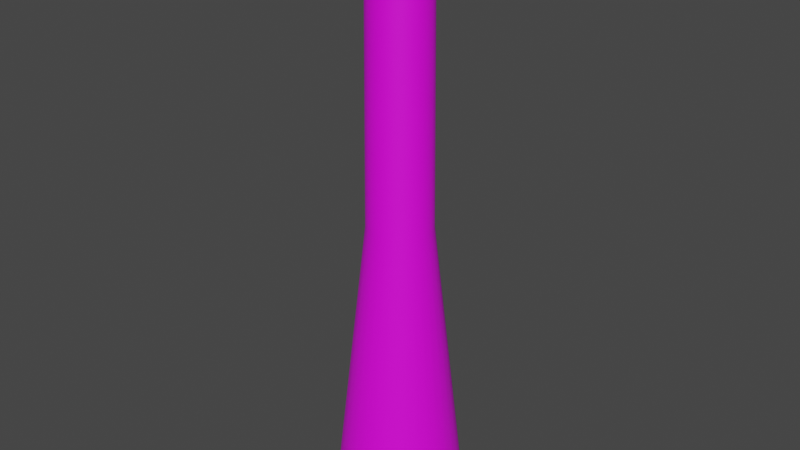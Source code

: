 # Source: riggedsimple_b350_v1.blend  (saved by Blender 3.5.10; exported with 4.5.12 LTS)
import bpy
from mathutils import Matrix  # noqa: F401  (used for matrix-valued properties, if any)

bpy.ops.wm.read_factory_settings(use_empty=True)
scene = bpy.context.scene
scene.name = 'Scene'

# ---- collections
col_collection = bpy.data.collections.new('Collection'); scene.collection.children.link(col_collection)

# ---- images (referenced by path relative to the original .blend; pixels are not part of the script)
import os
ASSET_DIR = os.environ.get("B2B_ASSET_DIR", "")  # directory of the original .blend (textures are referenced by path, not embedded)
HERE = os.path.dirname(os.path.abspath(__file__))  # packed textures are extracted next to this script under _unpacked/

def load_image(name, relpath, width, height, colorspace="sRGB"):
    """Load a texture the original file referenced (path relative to the .blend, or extracted next to this script)."""
    p = next((c for c in (os.path.join(HERE, relpath), os.path.join(ASSET_DIR, relpath)) if relpath and os.path.exists(c)), "")
    if p:
        img = bpy.data.images.load(p, check_existing=True)
        img.name = name
    else:  # same state as the original file: an image datablock whose file is absent (Cycles renders it pink)
        img = bpy.data.images.new(name, width, height)
        img.source = "FILE"
        img.filepath = "//" + (relpath or name)
    img.colorspace_settings.name = colorspace
    return img
img_imphenziapalette01_256_png_001 = load_image('ImphenziaPalette01-256.png.001', 'ImphenziaPalette01-256.png', 1024, 1024, 'sRGB')

# ---- materials (node trees are filled in below, after node groups)
mat_m_lofi_imphenzia_palette01_256 = bpy.data.materials.new('M_LoFi_Imphenzia_Palette01_256')
mat_m_lofi_imphenzia_palette01_256.use_transparent_shadow = False

# ---- material node trees
mat_m_lofi_imphenzia_palette01_256.use_nodes = True; mat_m_lofi_imphenzia_palette01_256.node_tree.nodes.clear()
_N = mat_m_lofi_imphenzia_palette01_256.node_tree.nodes; _L = mat_m_lofi_imphenzia_palette01_256.node_tree.links
n0 = _N.new('ShaderNodeBsdfPrincipled'); n0.name = 'Principled BSDF'; n0.location = (10, 300)
n0.distribution = 'GGX'
n0.subsurface_method = 'RANDOM_WALK_SKIN'
n0.inputs[3].default_value = 1.45
n0.inputs[27].default_value = (0.0, 0.0, 0.0, 1.0)
n0.inputs[28].default_value = 1.0
n1 = _N.new('ShaderNodeOutputMaterial'); n1.name = 'Material Output'; n1.location = (300, 300)
n2 = _N.new('ShaderNodeTexImage'); n2.name = 'Image Texture'; n2.location = (-408, 234)
n2.image = img_imphenziapalette01_256_png_001
_L.new(n0.outputs[0], n1.inputs[0])
_L.new(n2.outputs[0], n0.inputs[0])
n1.is_active_output = True

# ---- world
world_world = bpy.data.worlds.new('World'); scene.world = world_world
world_world.use_nodes = True; world_world.node_tree.nodes.clear()
_N = world_world.node_tree.nodes; _L = world_world.node_tree.links
n0 = _N.new('ShaderNodeOutputWorld'); n0.name = 'World Output'; n0.location = (300, 300)
n1 = _N.new('ShaderNodeBackground'); n1.name = 'Background'; n1.location = (10, 300)
n1.inputs[0].default_value = (0.05088, 0.05088, 0.05088, 1.0)
_L.new(n1.outputs[0], n0.inputs[0])
n0.is_active_output = True
world_world.color = (0.05088, 0.05088, 0.05088)
world_world.use_sun_shadow = False
world_world.sun_shadow_jitter_overblur = 0.0

# ---- meshes
me_cylinder = bpy.data.meshes.new('Cylinder')
me_cylinder.from_pydata([(3.423e-08, 4.575, -1.0), (0.1951, 4.575, -0.9808), (0.09547, -1.547e-08, -0.48), (0.3827, 4.575, -0.9239), (0.1873, -1.547e-08, -0.4521), (0.5556, 4.575, -0.8315), (0.2719, -1.547e-08, -0.4069), (0.7071, 4.575, -0.7071), (0.346, -1.547e-08, -0.346), (0.8315, 4.575, -0.5556), (0.4069, -1.547e-08, -0.2719), (0.9239, 4.575, -0.3827), (0.4521, -1.547e-08, -0.1873), (0.9808, 4.575, -0.1951), (0.48, -1.547e-08, -0.09547), (1.0, 4.575, 3.587e-07), (0.4894, -1.547e-08, -1.657e-07), (0.9808, 4.575, 0.1951), (0.48, -1.547e-08, 0.09547), (0.9239, 4.575, 0.3827), (0.4521, -1.547e-08, 0.1873), (0.8315, 4.575, 0.5556), (0.4069, -1.547e-08, 0.2719), (0.7071, 4.575, 0.7071), (0.346, -1.547e-08, 0.346), (0.5556, 4.575, 0.8315), (0.2719, -1.547e-08, 0.4069), (0.3827, 4.575, 0.9239), (0.1873, -1.547e-08, 0.4521), (0.1951, 4.575, 0.9808), (0.09547, -1.547e-08, 0.48), (-3.601e-07, 4.575, 1.0), (-1.724e-08, -1.547e-08, 0.4894), (-0.1951, 4.575, 0.9808), (-0.09547, -1.547e-08, 0.48), (-0.3827, 4.575, 0.9239), (-0.1873, -1.547e-08, 0.4521), (-0.5556, 4.575, 0.8315), (-0.2719, -1.547e-08, 0.4069), (-0.7071, 4.575, 0.7071), (-0.346, -1.547e-08, 0.346), (-0.8315, 4.575, 0.5556), (-0.4069, -1.547e-08, 0.2719), (-0.9239, 4.575, 0.3827), (-0.4521, -1.547e-08, 0.1873), (-0.9808, 4.575, 0.1951), (-0.48, -1.547e-08, 0.09547), (-1.0, 4.575, -5.999e-07), (-0.4894, -1.547e-08, -6.348e-07), (-0.9808, 4.575, -0.1951), (-0.48, -1.547e-08, -0.09547), (-0.9239, 4.575, -0.3827), (-0.4521, -1.547e-08, -0.1873), (-0.8315, 4.575, -0.5556), (-0.7071, 4.575, -0.7071), (-0.346, -1.547e-08, -0.346), (-0.5556, 4.575, -0.8315), (-0.2719, -1.547e-08, -0.4069), (-0.3827, 4.575, -0.9239), (-0.1873, -1.547e-08, -0.4521), (-0.3827, 4.575, 0.9239), (0.9239, 4.575, 0.3827), (-0.9239, 4.575, -0.3827), (-0.1951, 4.575, -0.9808), (1.626e-08, -1.547e-08, -0.4894), (-0.09547, -1.547e-08, -0.48), (0.08781, -4.575, 0.4414), (-0.4414, -4.575, 0.08781), (0.4414, -4.575, -0.08781), (-0.08781, -4.575, -0.4414), (1.354e-08, -4.575, -0.4501), (-0.1722, -4.575, -0.4158), (-0.25, -4.575, -0.3742), (-0.4069, -1.547e-08, -0.2719), (-0.3183, -4.575, -0.3183), (-0.3742, -4.575, -0.2501), (-0.4158, -4.575, -0.1722), (-0.4414, -4.575, -0.08781), (-0.4501, -4.575, -1.007e-06), (-0.4414, -4.575, 0.08781), (-0.4158, -4.575, 0.1722), (-0.3742, -4.575, 0.25), (-0.3183, -4.575, 0.3183), (-0.2501, -4.575, 0.3742), (-0.1722, -4.575, 0.4158), (-0.08781, -4.575, 0.4414), (-1.727e-08, -4.575, 0.4501), (0.08781, -4.575, 0.4414), (0.1722, -4.575, 0.4158), (0.2501, -4.575, 0.3742), (0.3183, -4.575, 0.3183), (0.3742, -4.575, 0.25), (0.4158, -4.575, 0.1722), (0.4414, -4.575, 0.08781), (0.4501, -4.575, -5.755e-07), (0.4414, -4.575, -0.08781), (0.4158, -4.575, -0.1722), (0.3742, -4.575, -0.2501), (0.3183, -4.575, -0.3183), (0.2501, -4.575, -0.3742), (0.1722, -4.575, -0.4158), (0.08781, -4.575, -0.4414), (0.3827, 4.575, -0.9239), (0.1951, 4.575, -0.9808), (3.423e-08, 4.575, -1.0), (-0.1951, 4.575, -0.9808), (-0.3827, 4.575, -0.9239), (-0.5556, 4.575, -0.8315), (-0.7071, 4.575, -0.7071), (-0.8315, 4.575, -0.5556), (-0.9808, 4.575, -0.1951), (-1.0, 4.575, -5.999e-07), (-0.9808, 4.575, 0.1951), (-0.9239, 4.575, 0.3827), (-0.8315, 4.575, 0.5556), (-0.7071, 4.575, 0.7071), (-0.5556, 4.575, 0.8315), (-0.1951, 4.575, 0.9808), (-3.601e-07, 4.575, 1.0), (0.1951, 4.575, 0.9808), (0.3827, 4.575, 0.9239), (0.5556, 4.575, 0.8315), (0.7071, 4.575, 0.7071), (0.8315, 4.575, 0.5556), (0.9808, 4.575, 0.1951), (1.0, 4.575, 3.587e-07), (0.9808, 4.575, -0.1951), (0.9239, 4.575, -0.3827), (0.8315, 4.575, -0.5556), (0.7071, 4.575, -0.7071), (0.5556, 4.575, -0.8315), (-0.08781, -4.575, -0.4414), (1.354e-08, -4.575, -0.4501), (0.08781, -4.575, -0.4414), (0.1722, -4.575, -0.4158), (0.2501, -4.575, -0.3742), (0.3183, -4.575, -0.3183), (0.3742, -4.575, -0.2501), (0.4158, -4.575, -0.1722), (0.4501, -4.575, -5.755e-07), (0.4414, -4.575, 0.08781), (0.4158, -4.575, 0.1722), (0.3742, -4.575, 0.25), (0.3183, -4.575, 0.3183), (0.2501, -4.575, 0.3742), (0.1722, -4.575, 0.4158), (-1.727e-08, -4.575, 0.4501), (-0.2501, -4.575, 0.3742), (-0.08781, -4.575, 0.4414), (-0.1722, -4.575, 0.4158), (-0.3183, -4.575, 0.3183), (-0.3742, -4.575, 0.25), (-0.4158, -4.575, 0.1722), (-0.4501, -4.575, -1.007e-06), (-0.4414, -4.575, -0.08781), (-0.4158, -4.575, -0.1722), (-0.3742, -4.575, -0.2501), (-0.3183, -4.575, -0.3183), (-0.25, -4.575, -0.3742), (-0.1722, -4.575, -0.4158)], [], [(0, 1, 2), (1, 3, 4), (3, 5, 6), (5, 7, 8), (7, 9, 10), (9, 11, 12), (11, 13, 14), (13, 15, 16), (15, 17, 18), (17, 19, 20), (19, 21, 22), (21, 23, 24), (23, 25, 26), (25, 27, 28), (27, 29, 30), (29, 31, 32), (31, 33, 34), (33, 35, 36), (35, 37, 38), (37, 39, 40), (39, 41, 42), (41, 43, 44), (43, 45, 46), (45, 47, 48), (48, 47, 49), (50, 49, 51), (52, 51, 53), (53, 54, 55), (54, 56, 57), (56, 58, 59), (60, 61, 62), (63, 0, 64), (58, 63, 65), (66, 67, 68), (59, 65, 69), (65, 64, 70), (57, 59, 71), (55, 57, 72), (73, 55, 74), (52, 73, 75), (50, 52, 76), (48, 50, 77), (46, 48, 78), (44, 46, 79), (42, 44, 80), (40, 42, 81), (38, 40, 82), (36, 38, 83), (34, 36, 84), (32, 34, 85), (30, 32, 86), (28, 30, 87), (26, 28, 88), (24, 26, 89), (22, 24, 90), (20, 22, 91), (18, 20, 92), (16, 18, 93), (14, 16, 94), (12, 14, 95), (10, 12, 96), (8, 10, 97), (6, 8, 98), (4, 6, 99), (2, 4, 100), (64, 2, 101), (64, 0, 2), (2, 1, 4), (4, 3, 6), (6, 5, 8), (8, 7, 10), (10, 9, 12), (12, 11, 14), (14, 13, 16), (16, 15, 18), (18, 17, 20), (20, 19, 22), (22, 21, 24), (24, 23, 26), (26, 25, 28), (28, 27, 30), (30, 29, 32), (32, 31, 34), (34, 33, 36), (36, 35, 38), (38, 37, 40), (40, 39, 42), (42, 41, 44), (44, 43, 46), (46, 45, 48), (50, 48, 49), (52, 50, 51), (73, 52, 53), (73, 53, 55), (55, 54, 57), (57, 56, 59), (102, 103, 104), (104, 105, 102), (106, 107, 108), (108, 109, 62), (62, 110, 111), (111, 112, 62), (113, 114, 115), (115, 116, 60), (60, 117, 118), (118, 119, 120), (120, 121, 122), (122, 123, 61), (61, 124, 125), (125, 126, 61), (127, 128, 129), (129, 130, 102), (102, 105, 106), (106, 108, 62), (62, 112, 113), (113, 115, 60), (60, 118, 61), (120, 122, 61), (61, 126, 127), (127, 129, 102), (102, 106, 62), (62, 113, 60), (118, 120, 61), (61, 127, 102), (102, 62, 61), (65, 63, 64), (59, 58, 65), (131, 132, 133), (133, 134, 135), (135, 136, 137), (137, 138, 68), (68, 139, 140), (140, 141, 68), (142, 143, 66), (144, 145, 66), (66, 146, 147), (148, 149, 147), (147, 150, 151), (151, 152, 67), (67, 153, 154), (154, 155, 67), (156, 157, 158), (158, 159, 131), (131, 133, 68), (135, 137, 68), (68, 141, 142), (143, 144, 66), (146, 148, 147), (147, 151, 67), (67, 155, 156), (156, 158, 67), (133, 135, 68), (68, 142, 66), (66, 147, 67), (67, 158, 131), (131, 68, 67), (71, 59, 69), (69, 65, 70), (72, 57, 71), (74, 55, 72), (75, 73, 74), (76, 52, 75), (77, 50, 76), (78, 48, 77), (79, 46, 78), (80, 44, 79), (81, 42, 80), (82, 40, 81), (83, 38, 82), (84, 36, 83), (85, 34, 84), (86, 32, 85), (87, 30, 86), (88, 28, 87), (89, 26, 88), (90, 24, 89), (91, 22, 90), (92, 20, 91), (93, 18, 92), (94, 16, 93), (95, 14, 94), (96, 12, 95), (97, 10, 96), (98, 8, 97), (99, 6, 98), (100, 4, 99), (101, 2, 100), (70, 64, 101)])
me_cylinder.polygons.foreach_set('use_smooth', [1, 1, 1, 1, 1, 1, 1, 1, 1, 1, 1, 1, 1, 1, 1, 1, 1, 1, 1, 1, 1, 1, 1, 1, 1, 1, 1, 1, 1, 1, 0, 1, 1, 0, 1, 1, 1, 1, 1, 1, 1, 1, 1, 1, 1, 1, 1, 1, 1, 1, 1, 1, 1, 1, 1, 1, 1, 1, 1, 1, 1, 1, 1, 1, 1, 1, 1, 1, 1, 1, 1, 1, 1, 1, 1, 1, 1, 1, 1, 1, 1, 1, 1, 1, 1, 1, 1, 1, 1, 1, 1, 1, 1, 1, 1, 1, 0, 0, 0, 0, 0, 0, 0, 0, 0, 0, 0, 0, 0, 0, 0, 0, 0, 0, 0, 0, 0, 0, 0, 0, 0, 0, 0, 0, 0, 1, 1, 0, 0, 0, 0, 0, 0, 0, 0, 0, 0, 0, 0, 0, 0, 0, 0, 0, 0, 0, 0, 0, 0, 0, 0, 0, 0, 0, 0, 0, 1, 1, 1, 1, 1, 1, 1, 1, 1, 1, 1, 1, 1, 1, 1, 1, 1, 1, 1, 1, 1, 1, 1, 1, 1, 1, 1, 1, 1, 1, 1, 1])
_uv = me_cylinder.uv_layers.new(name='UVMap')
_uv.uv.foreach_set('vector', [0.3932, 0.4411, 0.3939, 0.4336, 0.4133, 0.4374, 0.3939, 0.4336, 0.3961, 0.4263, 0.4143, 0.4339, 0.3961, 0.4263, 0.3997, 0.4196, 0.4161, 0.4306, 0.3997, 0.4196, 0.4045, 0.4138, 0.4184, 0.4277, 0.4045, 0.4138, 0.4103, 0.409, 0.4213, 0.4254, 0.4103, 0.409, 0.417, 0.4054, 0.4246, 0.4236, 0.417, 0.4054, 0.4243, 0.4032, 0.4281, 0.4226, 0.4243, 0.4032, 0.4318, 0.4025, 0.4318, 0.4222, 0.4318, 0.4025, 0.4393, 0.4032, 0.4355, 0.4226, 0.4393, 0.4032, 0.4466, 0.4054, 0.439, 0.4236, 0.4466, 0.4054, 0.4532, 0.409, 0.4423, 0.4254, 0.4532, 0.409, 0.4591, 0.4138, 0.4452, 0.4277, 0.4591, 0.4138, 0.4639, 0.4196, 0.4475, 0.4306, 0.4639, 0.4196, 0.4675, 0.4263, 0.4492, 0.4339, 0.4675, 0.4263, 0.4697, 0.4336, 0.4503, 0.4374, 0.4697, 0.4336, 0.4704, 0.4411, 0.4507, 0.4411, 0.4704, 0.4411, 0.4697, 0.4486, 0.4503, 0.4448, 0.4697, 0.4486, 0.4675, 0.4559, 0.4492, 0.4483, 0.4675, 0.4559, 0.4639, 0.4625, 0.4475, 0.4516, 0.4639, 0.4625, 0.4591, 0.4684, 0.4452, 0.4545, 0.4591, 0.4684, 0.4532, 0.4732, 0.4423, 0.4568, 0.4532, 0.4732, 0.4466, 0.4768, 0.439, 0.4585, 0.4466, 0.4768, 0.4393, 0.479, 0.4355, 0.4596, 0.4393, 0.479, 0.4318, 0.4797, 0.4318, 0.46, 0.4318, 0.46, 0.4318, 0.4797, 0.4243, 0.479, 0.4281, 0.4596, 0.4243, 0.479, 0.417, 0.4768, 0.4246, 0.4585, 0.417, 0.4768, 0.4103, 0.4732, 0.4103, 0.4732, 0.4045, 0.4684, 0.4184, 0.4545, 0.4045, 0.4684, 0.3997, 0.4625, 0.4161, 0.4516, 0.3997, 0.4625, 0.3961, 0.4559, 0.4143, 0.4483, 0.4675, 0.4559, 0.4466, 0.4054, 0.417, 0.4768, 0.3939, 0.4486, 0.3932, 0.4411, 0.4129, 0.4411, 0.3961, 0.4559, 0.3939, 0.4486, 0.4133, 0.4448, 0.4488, 0.4377, 0.4352, 0.4581, 0.4284, 0.424, 0.4143, 0.4483, 0.4133, 0.4448, 0.4147, 0.4445, 0.4133, 0.4448, 0.4129, 0.4411, 0.4144, 0.4411, 0.4161, 0.4516, 0.4143, 0.4483, 0.4157, 0.4477, 0.4184, 0.4545, 0.4161, 0.4516, 0.4173, 0.4507, 0.4213, 0.4568, 0.4184, 0.4545, 0.4195, 0.4534, 0.4246, 0.4585, 0.4213, 0.4568, 0.4221, 0.4555, 0.4281, 0.4596, 0.4246, 0.4585, 0.4251, 0.4571, 0.4318, 0.46, 0.4281, 0.4596, 0.4284, 0.4581, 0.4355, 0.4596, 0.4318, 0.46, 0.4318, 0.4585, 0.439, 0.4585, 0.4355, 0.4596, 0.4352, 0.4581, 0.4423, 0.4568, 0.439, 0.4585, 0.4384, 0.4571, 0.4452, 0.4545, 0.4423, 0.4568, 0.4414, 0.4555, 0.4475, 0.4516, 0.4452, 0.4545, 0.4441, 0.4534, 0.4492, 0.4483, 0.4475, 0.4516, 0.4462, 0.4507, 0.4503, 0.4448, 0.4492, 0.4483, 0.4478, 0.4477, 0.4507, 0.4411, 0.4503, 0.4448, 0.4488, 0.4445, 0.4503, 0.4374, 0.4507, 0.4411, 0.4492, 0.4411, 0.4492, 0.4339, 0.4503, 0.4374, 0.4488, 0.4377, 0.4475, 0.4306, 0.4492, 0.4339, 0.4478, 0.4344, 0.4452, 0.4277, 0.4475, 0.4306, 0.4462, 0.4314, 0.4423, 0.4254, 0.4452, 0.4277, 0.4441, 0.4288, 0.439, 0.4236, 0.4423, 0.4254, 0.4414, 0.4266, 0.4355, 0.4226, 0.439, 0.4236, 0.4384, 0.425, 0.4318, 0.4222, 0.4355, 0.4226, 0.4352, 0.424, 0.4281, 0.4226, 0.4318, 0.4222, 0.4318, 0.4237, 0.4246, 0.4236, 0.4281, 0.4226, 0.4284, 0.424, 0.4213, 0.4254, 0.4246, 0.4236, 0.4251, 0.425, 0.4184, 0.4277, 0.4213, 0.4254, 0.4221, 0.4266, 0.4161, 0.4306, 0.4184, 0.4277, 0.4195, 0.4288, 0.4143, 0.4339, 0.4161, 0.4306, 0.4173, 0.4314, 0.4133, 0.4374, 0.4143, 0.4339, 0.4157, 0.4344, 0.4129, 0.4411, 0.4133, 0.4374, 0.4147, 0.4377, 0.4129, 0.4411, 0.3932, 0.4411, 0.4133, 0.4374, 0.4133, 0.4374, 0.3939, 0.4336, 0.4143, 0.4339, 0.4143, 0.4339, 0.3961, 0.4263, 0.4161, 0.4306, 0.4161, 0.4306, 0.3997, 0.4196, 0.4184, 0.4277, 0.4184, 0.4277, 0.4045, 0.4138, 0.4213, 0.4254, 0.4213, 0.4254, 0.4103, 0.409, 0.4246, 0.4236, 0.4246, 0.4236, 0.417, 0.4054, 0.4281, 0.4226, 0.4281, 0.4226, 0.4243, 0.4032, 0.4318, 0.4222, 0.4318, 0.4222, 0.4318, 0.4025, 0.4355, 0.4226, 0.4355, 0.4226, 0.4393, 0.4032, 0.439, 0.4236, 0.439, 0.4236, 0.4466, 0.4054, 0.4423, 0.4254, 0.4423, 0.4254, 0.4532, 0.409, 0.4452, 0.4277, 0.4452, 0.4277, 0.4591, 0.4138, 0.4475, 0.4306, 0.4475, 0.4306, 0.4639, 0.4196, 0.4492, 0.4339, 0.4492, 0.4339, 0.4675, 0.4263, 0.4503, 0.4374, 0.4503, 0.4374, 0.4697, 0.4336, 0.4507, 0.4411, 0.4507, 0.4411, 0.4704, 0.4411, 0.4503, 0.4448, 0.4503, 0.4448, 0.4697, 0.4486, 0.4492, 0.4483, 0.4492, 0.4483, 0.4675, 0.4559, 0.4475, 0.4516, 0.4475, 0.4516, 0.4639, 0.4625, 0.4452, 0.4545, 0.4452, 0.4545, 0.4591, 0.4684, 0.4423, 0.4568, 0.4423, 0.4568, 0.4532, 0.4732, 0.439, 0.4585, 0.439, 0.4585, 0.4466, 0.4768, 0.4355, 0.4596, 0.4355, 0.4596, 0.4393, 0.479, 0.4318, 0.46, 0.4281, 0.4596, 0.4318, 0.46, 0.4243, 0.479, 0.4246, 0.4585, 0.4281, 0.4596, 0.417, 0.4768, 0.4213, 0.4568, 0.4246, 0.4585, 0.4103, 0.4732, 0.4213, 0.4568, 0.4103, 0.4732, 0.4184, 0.4545, 0.4184, 0.4545, 0.4045, 0.4684, 0.4161, 0.4516, 0.4161, 0.4516, 0.3997, 0.4625, 0.4143, 0.4483, 0.3961, 0.4263, 0.3939, 0.4336, 0.3932, 0.4411, 0.3932, 0.4411, 0.3939, 0.4486, 0.3961, 0.4263, 0.3961, 0.4559, 0.3997, 0.4625, 0.4045, 0.4684, 0.4045, 0.4684, 0.4103, 0.4732, 0.417, 0.4768, 0.417, 0.4768, 0.4243, 0.479, 0.4318, 0.4797, 0.4318, 0.4797, 0.4393, 0.479, 0.417, 0.4768, 0.4466, 0.4768, 0.4532, 0.4732, 0.4591, 0.4684, 0.4591, 0.4684, 0.4639, 0.4625, 0.4675, 0.4559, 0.4675, 0.4559, 0.4697, 0.4486, 0.4704, 0.4411, 0.4704, 0.4411, 0.4697, 0.4336, 0.4675, 0.4263, 0.4675, 0.4263, 0.4639, 0.4196, 0.4591, 0.4138, 0.4591, 0.4138, 0.4532, 0.409, 0.4466, 0.4054, 0.4466, 0.4054, 0.4393, 0.4032, 0.4318, 0.4025, 0.4318, 0.4025, 0.4243, 0.4032, 0.4466, 0.4054, 0.417, 0.4054, 0.4103, 0.409, 0.4045, 0.4138, 0.4045, 0.4138, 0.3997, 0.4196, 0.3961, 0.4263, 0.3961, 0.4263, 0.3939, 0.4486, 0.3961, 0.4559, 0.3961, 0.4559, 0.4045, 0.4684, 0.417, 0.4768, 0.417, 0.4768, 0.4393, 0.479, 0.4466, 0.4768, 0.4466, 0.4768, 0.4591, 0.4684, 0.4675, 0.4559, 0.4675, 0.4559, 0.4704, 0.4411, 0.4466, 0.4054, 0.4675, 0.4263, 0.4591, 0.4138, 0.4466, 0.4054, 0.4466, 0.4054, 0.4243, 0.4032, 0.417, 0.4054, 0.417, 0.4054, 0.4045, 0.4138, 0.3961, 0.4263, 0.3961, 0.4263, 0.3961, 0.4559, 0.417, 0.4768, 0.417, 0.4768, 0.4466, 0.4768, 0.4675, 0.4559, 0.4704, 0.4411, 0.4675, 0.4263, 0.4466, 0.4054, 0.4466, 0.4054, 0.417, 0.4054, 0.3961, 0.4263, 0.3961, 0.4263, 0.417, 0.4768, 0.4466, 0.4054, 0.4133, 0.4448, 0.3939, 0.4486, 0.4129, 0.4411, 0.4143, 0.4483, 0.3961, 0.4559, 0.4133, 0.4448, 0.4147, 0.4445, 0.4144, 0.4411, 0.4147, 0.4377, 0.4147, 0.4377, 0.4157, 0.4344, 0.4173, 0.4314, 0.4173, 0.4314, 0.4195, 0.4288, 0.4221, 0.4266, 0.4221, 0.4266, 0.4251, 0.425, 0.4284, 0.424, 0.4284, 0.424, 0.4318, 0.4237, 0.4352, 0.424, 0.4352, 0.424, 0.4384, 0.425, 0.4284, 0.424, 0.4414, 0.4266, 0.4441, 0.4288, 0.4488, 0.4377, 0.4462, 0.4314, 0.4478, 0.4344, 0.4488, 0.4377, 0.4488, 0.4377, 0.4492, 0.4411, 0.4462, 0.4507, 0.4488, 0.4445, 0.4478, 0.4477, 0.4462, 0.4507, 0.4462, 0.4507, 0.4441, 0.4534, 0.4414, 0.4555, 0.4414, 0.4555, 0.4384, 0.4571, 0.4352, 0.4581, 0.4352, 0.4581, 0.4318, 0.4585, 0.4284, 0.4581, 0.4284, 0.4581, 0.4251, 0.4571, 0.4352, 0.4581, 0.4221, 0.4555, 0.4195, 0.4534, 0.4173, 0.4507, 0.4173, 0.4507, 0.4157, 0.4477, 0.4147, 0.4445, 0.4147, 0.4445, 0.4147, 0.4377, 0.4284, 0.424, 0.4173, 0.4314, 0.4221, 0.4266, 0.4284, 0.424, 0.4284, 0.424, 0.4384, 0.425, 0.4414, 0.4266, 0.4441, 0.4288, 0.4462, 0.4314, 0.4488, 0.4377, 0.4492, 0.4411, 0.4488, 0.4445, 0.4462, 0.4507, 0.4462, 0.4507, 0.4414, 0.4555, 0.4352, 0.4581, 0.4352, 0.4581, 0.4251, 0.4571, 0.4221, 0.4555, 0.4221, 0.4555, 0.4173, 0.4507, 0.4352, 0.4581, 0.4147, 0.4377, 0.4173, 0.4314, 0.4284, 0.424, 0.4284, 0.424, 0.4414, 0.4266, 0.4488, 0.4377, 0.4488, 0.4377, 0.4462, 0.4507, 0.4352, 0.4581, 0.4352, 0.4581, 0.4173, 0.4507, 0.4147, 0.4445, 0.4147, 0.4445, 0.4284, 0.424, 0.4352, 0.4581, 0.4157, 0.4477, 0.4143, 0.4483, 0.4147, 0.4445, 0.4147, 0.4445, 0.4133, 0.4448, 0.4144, 0.4411, 0.4173, 0.4507, 0.4161, 0.4516, 0.4157, 0.4477, 0.4195, 0.4534, 0.4184, 0.4545, 0.4173, 0.4507, 0.4221, 0.4555, 0.4213, 0.4568, 0.4195, 0.4534, 0.4251, 0.4571, 0.4246, 0.4585, 0.4221, 0.4555, 0.4284, 0.4581, 0.4281, 0.4596, 0.4251, 0.4571, 0.4318, 0.4585, 0.4318, 0.46, 0.4284, 0.4581, 0.4352, 0.4581, 0.4355, 0.4596, 0.4318, 0.4585, 0.4384, 0.4571, 0.439, 0.4585, 0.4352, 0.4581, 0.4414, 0.4555, 0.4423, 0.4568, 0.4384, 0.4571, 0.4441, 0.4534, 0.4452, 0.4545, 0.4414, 0.4555, 0.4462, 0.4507, 0.4475, 0.4516, 0.4441, 0.4534, 0.4478, 0.4477, 0.4492, 0.4483, 0.4462, 0.4507, 0.4488, 0.4445, 0.4503, 0.4448, 0.4478, 0.4477, 0.4492, 0.4411, 0.4507, 0.4411, 0.4488, 0.4445, 0.4488, 0.4377, 0.4503, 0.4374, 0.4492, 0.4411, 0.4478, 0.4344, 0.4492, 0.4339, 0.4488, 0.4377, 0.4462, 0.4314, 0.4475, 0.4306, 0.4478, 0.4344, 0.4441, 0.4288, 0.4452, 0.4277, 0.4462, 0.4314, 0.4414, 0.4266, 0.4423, 0.4254, 0.4441, 0.4288, 0.4384, 0.425, 0.439, 0.4236, 0.4414, 0.4266, 0.4352, 0.424, 0.4355, 0.4226, 0.4384, 0.425, 0.4318, 0.4237, 0.4318, 0.4222, 0.4352, 0.424, 0.4284, 0.424, 0.4281, 0.4226, 0.4318, 0.4237, 0.4251, 0.425, 0.4246, 0.4236, 0.4284, 0.424, 0.4221, 0.4266, 0.4213, 0.4254, 0.4251, 0.425, 0.4195, 0.4288, 0.4184, 0.4277, 0.4221, 0.4266, 0.4173, 0.4314, 0.4161, 0.4306, 0.4195, 0.4288, 0.4157, 0.4344, 0.4143, 0.4339, 0.4173, 0.4314, 0.4147, 0.4377, 0.4133, 0.4374, 0.4157, 0.4344, 0.4144, 0.4411, 0.4129, 0.4411, 0.4147, 0.4377])
me_cylinder.materials.append(mat_m_lofi_imphenzia_palette01_256)
me_cylinder.update()
me_cylinder.normals_split_custom_set([tuple(v) for v in zip(*[iter([8.83e-07, -0.1109, -0.9938, 0.1939, -0.1109, -0.9747, 0.1947, -0.06003, -0.979, 0.1939, -0.1109, -0.9747, 0.3803, -0.1109, -0.9182, 0.382, -0.06003, -0.9222, 0.3803, -0.1109, -0.9182, 0.5521, -0.1109, -0.8263, 0.5546, -0.06003, -0.83, 0.5521, -0.1109, -0.8263, 0.7027, -0.1109, -0.7027, 0.7058, -0.06003, -0.7058, 0.7027, -0.1109, -0.7027, 0.8263, -0.1109, -0.5521, 0.83, -0.06003, -0.5546, 0.8263, -0.1109, -0.5521, 0.9182, -0.1109, -0.3803, 0.9222, -0.06003, -0.382, 0.9182, -0.1109, -0.3803, 0.9747, -0.1109, -0.1939, 0.979, -0.06003, -0.1947, 0.9747, -0.1109, -0.1939, 0.9938, -0.1109, 4.703e-07, 0.9982, -0.06003, -2.545e-07, 0.9938, -0.1109, 4.703e-07, 0.9747, -0.1109, 0.1939, 0.979, -0.06003, 0.1947, 0.9747, -0.1109, 0.1939, 0.9182, -0.1109, 0.3803, 0.9222, -0.06003, 0.382, 0.9182, -0.1109, 0.3803, 0.8263, -0.1109, 0.5521, 0.83, -0.06003, 0.5546, 0.8263, -0.1109, 0.5521, 0.7027, -0.1109, 0.7027, 0.7058, -0.06003, 0.7058, 0.7027, -0.1109, 0.7027, 0.5521, -0.1109, 0.8263, 0.5546, -0.06003, 0.83, 0.5521, -0.1109, 0.8263, 0.3803, -0.1109, 0.9182, 0.382, -0.06003, 0.9222, 0.3803, -0.1109, 0.9182, 0.1939, -0.1109, 0.9747, 0.1947, -0.06003, 0.979, 0.1939, -0.1109, 0.9747, -6.815e-07, -0.1109, 0.9938, 1.118e-07, -0.06003, 0.9982, -6.815e-07, -0.1109, 0.9938, -0.1939, -0.1109, 0.9747, -0.1947, -0.06003, 0.979, -0.1939, -0.1109, 0.9747, -0.3803, -0.1109, 0.9182, -0.382, -0.06003, 0.9222, -0.3803, -0.1109, 0.9182, -0.5521, -0.1109, 0.8263, -0.5546, -0.06003, 0.83, -0.5521, -0.1109, 0.8263, -0.7027, -0.1109, 0.7027, -0.7058, -0.06003, 0.7058, -0.7027, -0.1109, 0.7027, -0.8263, -0.1109, 0.5521, -0.83, -0.06003, 0.5546, -0.8263, -0.1109, 0.5521, -0.9182, -0.1109, 0.3803, -0.9222, -0.06003, 0.382, -0.9182, -0.1109, 0.3803, -0.9747, -0.1109, 0.1939, -0.979, -0.06003, 0.1947, -0.9747, -0.1109, 0.1939, -0.9938, -0.1109, -8.398e-07, -0.9982, -0.06003, -1.101e-06, -0.9982, -0.06003, -1.101e-06, -0.9938, -0.1109, -8.398e-07, -0.9747, -0.1109, -0.1939, -0.979, -0.06003, -0.1947, -0.9747, -0.1109, -0.1939, -0.9182, -0.1109, -0.3803, -0.9222, -0.06003, -0.382, -0.9182, -0.1109, -0.3803, -0.8263, -0.1109, -0.5521, -0.8263, -0.1109, -0.5521, -0.7027, -0.1109, -0.7027, -0.7058, -0.06003, -0.7058, -0.7027, -0.1109, -0.7027, -0.5521, -0.1109, -0.8263, -0.5546, -0.06003, -0.83, -0.5521, -0.1109, -0.8263, -0.3803, -0.1109, -0.9182, -0.382, -0.06003, -0.9222, 0.0, 1.0, 0.0, 0.0, 1.0, 0.0, 0.0, 1.0, 0.0, -0.1939, -0.1109, -0.9747, 8.83e-07, -0.1109, -0.9938, 3.925e-07, -0.06003, -0.9982, -0.3803, -0.1109, -0.9182, -0.1939, -0.1109, -0.9747, -0.1947, -0.06003, -0.979, 0.0, -1.0, 0.0, 0.0, -1.0, 0.0, 0.0, -1.0, 0.0, -0.382, -0.06003, -0.9222, -0.1947, -0.06003, -0.979, -0.1951, -0.008591, -0.9807, -0.1947, -0.06003, -0.979, 3.925e-07, -0.06003, -0.9982, 1.81e-07, -0.008591, -1.0, -0.5546, -0.06003, -0.83, -0.382, -0.06003, -0.9222, -0.3827, -0.008591, -0.9238, -0.7058, -0.06003, -0.7058, -0.5546, -0.06003, -0.83, -0.5555, -0.008591, -0.8314, -0.83, -0.06003, -0.5546, -0.7058, -0.06003, -0.7058, -0.7071, -0.008591, -0.7071, -0.9222, -0.06003, -0.382, -0.83, -0.06003, -0.5546, -0.8314, -0.008591, -0.5556, -0.979, -0.06003, -0.1947, -0.9222, -0.06003, -0.382, -0.9238, -0.008591, -0.3827, -0.9982, -0.06003, -1.101e-06, -0.979, -0.06003, -0.1947, -0.9807, -0.008591, -0.1951, -0.979, -0.06003, 0.1947, -0.9982, -0.06003, -1.101e-06, -1.0, -0.008591, -1.429e-08, -0.9222, -0.06003, 0.382, -0.979, -0.06003, 0.1947, -0.9807, -0.008591, 0.1951, -0.83, -0.06003, 0.5546, -0.9222, -0.06003, 0.382, -0.9238, -0.008591, 0.3827, -0.7058, -0.06003, 0.7058, -0.83, -0.06003, 0.5546, -0.8314, -0.008591, 0.5556, -0.5546, -0.06003, 0.83, -0.7058, -0.06003, 0.7058, -0.7071, -0.008591, 0.7071, -0.382, -0.06003, 0.9222, -0.5546, -0.06003, 0.83, -0.5555, -0.008591, 0.8314, -0.1947, -0.06003, 0.979, -0.382, -0.06003, 0.9222, -0.3827, -0.008591, 0.9238, 1.118e-07, -0.06003, 0.9982, -0.1947, -0.06003, 0.979, -0.1951, -0.008591, 0.9807, 0.1947, -0.06003, 0.979, 1.118e-07, -0.06003, 0.9982, 1.172e-06, -0.008591, 1.0, 0.382, -0.06003, 0.9222, 0.1947, -0.06003, 0.979, 0.1951, -0.008591, 0.9807, 0.5546, -0.06003, 0.83, 0.382, -0.06003, 0.9222, 0.3827, -0.008591, 0.9238, 0.7058, -0.06003, 0.7058, 0.5546, -0.06003, 0.83, 0.5555, -0.008591, 0.8314, 0.83, -0.06003, 0.5546, 0.7058, -0.06003, 0.7058, 0.7071, -0.008591, 0.7071, 0.9222, -0.06003, 0.382, 0.83, -0.06003, 0.5546, 0.8314, -0.008591, 0.5555, 0.979, -0.06003, 0.1947, 0.9222, -0.06003, 0.382, 0.9238, -0.008591, 0.3827, 0.9982, -0.06003, -2.545e-07, 0.979, -0.06003, 0.1947, 0.9807, -0.008591, 0.1951, 0.979, -0.06003, -0.1947, 0.9982, -0.06003, -2.545e-07, 1.0, -0.008591, -5.335e-07, 0.9222, -0.06003, -0.382, 0.979, -0.06003, -0.1947, 0.9807, -0.008591, -0.1951, 0.83, -0.06003, -0.5546, 0.9222, -0.06003, -0.382, 0.9238, -0.008591, -0.3827, 0.7058, -0.06003, -0.7058, 0.83, -0.06003, -0.5546, 0.8314, -0.008591, -0.5556, 0.5546, -0.06003, -0.83, 0.7058, -0.06003, -0.7058, 0.7071, -0.008591, -0.7071, 0.382, -0.06003, -0.9222, 0.5546, -0.06003, -0.83, 0.5555, -0.008591, -0.8314, 0.1947, -0.06003, -0.979, 0.382, -0.06003, -0.9222, 0.3827, -0.008591, -0.9238, 3.925e-07, -0.06003, -0.9982, 0.1947, -0.06003, -0.979, 0.1951, -0.008591, -0.9807, 3.925e-07, -0.06003, -0.9982, 8.83e-07, -0.1109, -0.9938, 0.1947, -0.06003, -0.979, 0.1947, -0.06003, -0.979, 0.1939, -0.1109, -0.9747, 0.382, -0.06003, -0.9222, 0.382, -0.06003, -0.9222, 0.3803, -0.1109, -0.9182, 0.5546, -0.06003, -0.83, 0.5546, -0.06003, -0.83, 0.5521, -0.1109, -0.8263, 0.7058, -0.06003, -0.7058, 0.7058, -0.06003, -0.7058, 0.7027, -0.1109, -0.7027, 0.83, -0.06003, -0.5546, 0.83, -0.06003, -0.5546, 0.8263, -0.1109, -0.5521, 0.9222, -0.06003, -0.382, 0.9222, -0.06003, -0.382, 0.9182, -0.1109, -0.3803, 0.979, -0.06003, -0.1947, 0.979, -0.06003, -0.1947, 0.9747, -0.1109, -0.1939, 0.9982, -0.06003, -2.545e-07, 0.9982, -0.06003, -2.545e-07, 0.9938, -0.1109, 4.703e-07, 0.979, -0.06003, 0.1947, 0.979, -0.06003, 0.1947, 0.9747, -0.1109, 0.1939, 0.9222, -0.06003, 0.382, 0.9222, -0.06003, 0.382, 0.9182, -0.1109, 0.3803, 0.83, -0.06003, 0.5546, 0.83, -0.06003, 0.5546, 0.8263, -0.1109, 0.5521, 0.7058, -0.06003, 0.7058, 0.7058, -0.06003, 0.7058, 0.7027, -0.1109, 0.7027, 0.5546, -0.06003, 0.83, 0.5546, -0.06003, 0.83, 0.5521, -0.1109, 0.8263, 0.382, -0.06003, 0.9222, 0.382, -0.06003, 0.9222, 0.3803, -0.1109, 0.9182, 0.1947, -0.06003, 0.979, 0.1947, -0.06003, 0.979, 0.1939, -0.1109, 0.9747, 1.118e-07, -0.06003, 0.9982, 1.118e-07, -0.06003, 0.9982, -6.815e-07, -0.1109, 0.9938, -0.1947, -0.06003, 0.979, -0.1947, -0.06003, 0.979, -0.1939, -0.1109, 0.9747, -0.382, -0.06003, 0.9222, -0.382, -0.06003, 0.9222, -0.3803, -0.1109, 0.9182, -0.5546, -0.06003, 0.83, -0.5546, -0.06003, 0.83, -0.5521, -0.1109, 0.8263, -0.7058, -0.06003, 0.7058, -0.7058, -0.06003, 0.7058, -0.7027, -0.1109, 0.7027, -0.83, -0.06003, 0.5546, -0.83, -0.06003, 0.5546, -0.8263, -0.1109, 0.5521, -0.9222, -0.06003, 0.382, -0.9222, -0.06003, 0.382, -0.9182, -0.1109, 0.3803, -0.979, -0.06003, 0.1947, -0.979, -0.06003, 0.1947, -0.9747, -0.1109, 0.1939, -0.9982, -0.06003, -1.101e-06, -0.979, -0.06003, -0.1947, -0.9982, -0.06003, -1.101e-06, -0.9747, -0.1109, -0.1939, -0.9222, -0.06003, -0.382, -0.979, -0.06003, -0.1947, -0.9182, -0.1109, -0.3803, -0.83, -0.06003, -0.5546, -0.9222, -0.06003, -0.382, -0.8263, -0.1109, -0.5521, -0.83, -0.06003, -0.5546, -0.8263, -0.1109, -0.5521, -0.7058, -0.06003, -0.7058, -0.7058, -0.06003, -0.7058, -0.7027, -0.1109, -0.7027, -0.5546, -0.06003, -0.83, -0.5546, -0.06003, -0.83, -0.5521, -0.1109, -0.8263, -0.382, -0.06003, -0.9222, 0.0, 1.0, 0.0, 0.0, 1.0, 0.0, 0.0, 1.0, 0.0, 0.0, 1.0, 2.148e-05, 0.0, 1.0, 2.148e-05, 0.0, 1.0, 2.148e-05, 0.0, 1.0, -1.59e-05, 0.0, 1.0, -1.59e-05, 0.0, 1.0, -1.59e-05, 0.0, 1.0, 7.95e-06, 0.0, 1.0, 7.95e-06, 0.0, 1.0, 7.95e-06, 0.0, 1.0, 3.975e-06, 0.0, 1.0, 3.975e-06, 0.0, 1.0, 3.975e-06, 0.0, 1.0, -2.684e-06, 0.0, 1.0, -2.684e-06, 0.0, 1.0, -2.684e-06, 0.0, 1.0, 0.0, 0.0, 1.0, 0.0, 0.0, 1.0, 0.0, 0.0, 1.0, -1.59e-05, 0.0, 1.0, -1.59e-05, 0.0, 1.0, -1.59e-05, 0.0, 1.0, 0.0, 0.0, 1.0, 0.0, 0.0, 1.0, 0.0, 0.0, 1.0, -1.59e-05, 0.0, 1.0, -1.59e-05, 0.0, 1.0, -1.59e-05, 0.0, 1.0, -1.59e-05, 0.0, 1.0, -1.59e-05, 0.0, 1.0, -1.59e-05, 0.0, 1.0, 7.95e-06, 0.0, 1.0, 7.95e-06, 0.0, 1.0, 7.95e-06, 0.0, 1.0, 0.0, 0.0, 1.0, 0.0, 0.0, 1.0, 0.0, 0.0, 1.0, 0.0, 0.0, 1.0, 0.0, 0.0, 1.0, 0.0, 0.0, 1.0, 1.59e-05, 0.0, 1.0, 1.59e-05, 0.0, 1.0, 1.59e-05, 0.0, 1.0, -1.59e-05, 0.0, 1.0, -1.59e-05, 0.0, 1.0, -1.59e-05, 0.0, 1.0, -1.916e-05, 0.0, 1.0, -1.916e-05, 0.0, 1.0, -1.916e-05, 0.0, 1.0, 6.138e-06, 0.0, 1.0, 6.138e-06, 0.0, 1.0, 6.138e-06, 0.0, 1.0, 0.0, 0.0, 1.0, 0.0, 0.0, 1.0, 0.0, 0.0, 1.0, 8.185e-06, 0.0, 1.0, 8.185e-06, 0.0, 1.0, 8.185e-06, 0.0, 1.0, 0.0, 0.0, 1.0, 0.0, 0.0, 1.0, 0.0, 0.0, 1.0, 8.185e-06, 0.0, 1.0, 8.185e-06, 0.0, 1.0, 8.185e-06, 0.0, 1.0, 0.0, 0.0, 1.0, 0.0, 0.0, 1.0, 0.0, 0.0, 1.0, -4.092e-06, 0.0, 1.0, -4.092e-06, 0.0, 1.0, -4.092e-06, 0.0, 1.0, 0.0, 0.0, 1.0, 0.0, 0.0, 1.0, 0.0, 0.0, 1.0, 0.0, 0.0, 1.0, 0.0, 0.0, 1.0, 0.0, 0.0, 1.0, 0.0, 0.0, 1.0, 0.0, 0.0, 1.0, 0.0, 0.0, 1.0, 0.0, 0.0, 1.0, 0.0, 0.0, 1.0, 0.0, 0.0, 1.0, 0.0, 0.0, 1.0, 0.0, 0.0, 1.0, 0.0, -0.1947, -0.06003, -0.979, -0.1939, -0.1109, -0.9747, 3.925e-07, -0.06003, -0.9982, -0.382, -0.06003, -0.9222, -0.3803, -0.1109, -0.9182, -0.1947, -0.06003, -0.979, 0.0, -1.0, 3.925e-05, 0.0, -1.0, 3.925e-05, 0.0, -1.0, 3.925e-05, 0.0, -1.0, 0.0, 0.0, -1.0, 0.0, 0.0, -1.0, 0.0, 0.0, -1.0, -3.925e-05, 0.0, -1.0, -3.925e-05, 0.0, -1.0, -3.925e-05, 0.0, -1.0, 9.812e-06, 0.0, -1.0, 9.812e-06, 0.0, -1.0, 9.812e-06, 0.0, -1.0, 0.0, 0.0, -1.0, 0.0, 0.0, -1.0, 0.0, 0.0, -1.0, 0.0, 0.0, -1.0, 0.0, 0.0, -1.0, 0.0, 0.0, -1.0, 0.0, 0.0, -1.0, 0.0, 0.0, -1.0, 0.0, 0.0, -1.0, 0.0, 0.0, -1.0, 0.0, 0.0, -1.0, 0.0, 0.0, -1.0, 2.702e-05, 0.0, -1.0, 2.702e-05, 0.0, -1.0, 2.702e-05, 0.0, -1.0, 0.0, 0.0, -1.0, 0.0, 0.0, -1.0, 0.0, 0.0, -1.0, 3.925e-05, 0.0, -1.0, 3.925e-05, 0.0, -1.0, 3.925e-05, 0.0, -1.0, 0.0, 0.0, -1.0, 0.0, 0.0, -1.0, 0.0, 0.0, -1.0, -4.906e-06, 0.0, -1.0, -4.906e-06, 0.0, -1.0, -4.906e-06, 0.0, -1.0, 0.0, 0.0, -1.0, 0.0, 0.0, -1.0, 0.0, 0.0, -1.0, -3.925e-05, 0.0, -1.0, -3.925e-05, 0.0, -1.0, -3.925e-05, 0.0, -1.0, -3.925e-05, 0.0, -1.0, -3.925e-05, 0.0, -1.0, -3.925e-05, 0.0, -1.0, 0.0, 0.0, -1.0, 0.0, 0.0, -1.0, 0.0, 0.0, -1.0, 0.0, 0.0, -1.0, 0.0, 0.0, -1.0, 0.0, 0.0, -1.0, 0.0, 0.0, -1.0, 0.0, 0.0, -1.0, 0.0, 0.0, -1.0, 2.65e-05, 0.0, -1.0, 2.65e-05, 0.0, -1.0, 2.65e-05, 0.0, -1.0, -5.301e-05, 0.0, -1.0, -5.301e-05, 0.0, -1.0, -5.301e-05, 0.0, -1.0, 0.0, 0.0, -1.0, 0.0, 0.0, -1.0, 0.0, 0.0, -1.0, -3.378e-06, 0.0, -1.0, -3.378e-06, 0.0, -1.0, -3.378e-06, 0.0, -1.0, 3.547e-06, 0.0, -1.0, 3.547e-06, 0.0, -1.0, 3.547e-06, 0.0, -1.0, -3.547e-06, 0.0, -1.0, -3.547e-06, 0.0, -1.0, -3.547e-06, 0.0, -1.0, 0.0, 0.0, -1.0, 0.0, 0.0, -1.0, 0.0, 0.0, -1.0, 0.0, 0.0, -1.0, 0.0, 0.0, -1.0, 0.0, 0.0, -1.0, 0.0, 0.0, -1.0, 0.0, 0.0, -1.0, 0.0, 0.0, -1.0, 0.0, 0.0, -1.0, 0.0, 0.0, -1.0, 0.0, -0.3827, -0.008591, -0.9238, -0.382, -0.06003, -0.9222, -0.1951, -0.008591, -0.9807, -0.1951, -0.008591, -0.9807, -0.1947, -0.06003, -0.979, 1.81e-07, -0.008591, -1.0, -0.5555, -0.008591, -0.8314, -0.5546, -0.06003, -0.83, -0.3827, -0.008591, -0.9238, -0.7071, -0.008591, -0.7071, -0.7058, -0.06003, -0.7058, -0.5555, -0.008591, -0.8314, -0.8314, -0.008591, -0.5556, -0.83, -0.06003, -0.5546, -0.7071, -0.008591, -0.7071, -0.9238, -0.008591, -0.3827, -0.9222, -0.06003, -0.382, -0.8314, -0.008591, -0.5556, -0.9807, -0.008591, -0.1951, -0.979, -0.06003, -0.1947, -0.9238, -0.008591, -0.3827, -1.0, -0.008591, -1.429e-08, -0.9982, -0.06003, -1.101e-06, -0.9807, -0.008591, -0.1951, -0.9807, -0.008591, 0.1951, -0.979, -0.06003, 0.1947, -1.0, -0.008591, -1.429e-08, -0.9238, -0.008591, 0.3827, -0.9222, -0.06003, 0.382, -0.9807, -0.008591, 0.1951, -0.8314, -0.008591, 0.5556, -0.83, -0.06003, 0.5546, -0.9238, -0.008591, 0.3827, -0.7071, -0.008591, 0.7071, -0.7058, -0.06003, 0.7058, -0.8314, -0.008591, 0.5556, -0.5555, -0.008591, 0.8314, -0.5546, -0.06003, 0.83, -0.7071, -0.008591, 0.7071, -0.3827, -0.008591, 0.9238, -0.382, -0.06003, 0.9222, -0.5555, -0.008591, 0.8314, -0.1951, -0.008591, 0.9807, -0.1947, -0.06003, 0.979, -0.3827, -0.008591, 0.9238, 1.172e-06, -0.008591, 1.0, 1.118e-07, -0.06003, 0.9982, -0.1951, -0.008591, 0.9807, 0.1951, -0.008591, 0.9807, 0.1947, -0.06003, 0.979, 1.172e-06, -0.008591, 1.0, 0.3827, -0.008591, 0.9238, 0.382, -0.06003, 0.9222, 0.1951, -0.008591, 0.9807, 0.5555, -0.008591, 0.8314, 0.5546, -0.06003, 0.83, 0.3827, -0.008591, 0.9238, 0.7071, -0.008591, 0.7071, 0.7058, -0.06003, 0.7058, 0.5555, -0.008591, 0.8314, 0.8314, -0.008591, 0.5555, 0.83, -0.06003, 0.5546, 0.7071, -0.008591, 0.7071, 0.9238, -0.008591, 0.3827, 0.9222, -0.06003, 0.382, 0.8314, -0.008591, 0.5555, 0.9807, -0.008591, 0.1951, 0.979, -0.06003, 0.1947, 0.9238, -0.008591, 0.3827, 1.0, -0.008591, -5.335e-07, 0.9982, -0.06003, -2.545e-07, 0.9807, -0.008591, 0.1951, 0.9807, -0.008591, -0.1951, 0.979, -0.06003, -0.1947, 1.0, -0.008591, -5.335e-07, 0.9238, -0.008591, -0.3827, 0.9222, -0.06003, -0.382, 0.9807, -0.008591, -0.1951, 0.8314, -0.008591, -0.5556, 0.83, -0.06003, -0.5546, 0.9238, -0.008591, -0.3827, 0.7071, -0.008591, -0.7071, 0.7058, -0.06003, -0.7058, 0.8314, -0.008591, -0.5556, 0.5555, -0.008591, -0.8314, 0.5546, -0.06003, -0.83, 0.7071, -0.008591, -0.7071, 0.3827, -0.008591, -0.9238, 0.382, -0.06003, -0.9222, 0.5555, -0.008591, -0.8314, 0.1951, -0.008591, -0.9807, 0.1947, -0.06003, -0.979, 0.3827, -0.008591, -0.9238, 1.81e-07, -0.008591, -1.0, 3.925e-07, -0.06003, -0.9982, 0.1951, -0.008591, -0.9807])] * 3)])
arm_armature = bpy.data.armatures.new('Armature')  # bones are not reproduced

# ---- objects
ob_z_up = bpy.data.objects.new('Z_UP', None)
ob_armature = bpy.data.objects.new('Armature', arm_armature)
ob_cylinder = bpy.data.objects.new('Cylinder', me_cylinder)

# ---- transforms, parenting, visibility, modifiers, constraints
ob_z_up.location = (0.0, 0.0, 0.0)
ob_z_up.rotation_mode = 'QUATERNION'
ob_z_up.rotation_quaternion = (0.7071, -0.7071, 0.0, 0.0)
ob_z_up.empty_display_size = 0.001
ob_armature.parent = ob_z_up
ob_armature.location = (0.0, 0.0, 0.0)
ob_armature.rotation_mode = 'QUATERNION'
ob_armature.rotation_quaternion = (0.7071, 0.0, 0.7071, 0.0)
ob_cylinder.parent = ob_armature
ob_cylinder.location = (0.0, 0.0, 0.0)
ob_cylinder.rotation_mode = 'QUATERNION'
ob_cylinder.rotation_quaternion = (1.0, 0.0, 0.0, 0.0)
_vg = ob_cylinder.vertex_groups.new(name='Bone')
for _i, _w in zip([0, 1, 2, 3, 4, 5, 6, 7, 8, 9, 10, 11, 12, 13, 14, 15, 16, 17, 18, 19, 20, 21, 22, 23, 24, 25, 26, 27, 28, 29, 30, 31, 32, 33, 34, 35, 36, 37, 38, 39, 40, 41, 42, 43, 44, 45, 46, 47, 48, 49, 50, 51, 52, 53, 54, 55, 56, 57, 58, 59, 60, 61, 62, 63, 64, 65, 73, 102, 103, 104, 105, 106, 107, 108, 109, 110, 111, 112, 113, 114, 115, 116, 117, 118, 119, 120, 121, 122, 123, 124, 125, 126, 127, 128, 129, 130], [1.0, 1.0, 0.7386, 1.0, 0.7386, 1.0, 0.7386, 1.0, 0.7386, 1.0, 0.7386, 1.0, 0.7386, 1.0, 0.7386, 1.0, 0.7386, 1.0, 0.7386, 1.0, 0.7386, 1.0, 0.7386, 1.0, 0.7386, 1.0, 0.7386, 1.0, 0.7386, 1.0, 0.7386, 1.0, 0.7386, 1.0, 0.7386, 1.0, 0.7386, 1.0, 0.7386, 1.0, 0.7386, 1.0, 0.7386, 1.0, 0.7386, 1.0, 0.7386, 1.0, 0.7386, 1.0, 0.7386, 1.0, 0.7386, 1.0, 1.0, 0.7386, 1.0, 0.7386, 1.0, 0.7386, 1.0, 1.0, 1.0, 1.0, 0.7386, 0.7386, 0.7386, 1.0, 1.0, 1.0, 1.0, 1.0, 1.0, 1.0, 1.0, 1.0, 1.0, 1.0, 1.0, 1.0, 1.0, 1.0, 1.0, 1.0, 1.0, 1.0, 1.0, 1.0, 1.0, 1.0, 1.0, 1.0, 1.0, 1.0, 1.0, 1.0]): _vg.add([_i], _w, 'REPLACE')
_vg = ob_cylinder.vertex_groups.new(name='Bone.001')
for _i, _w in zip([2, 4, 6, 8, 10, 12, 14, 16, 18, 20, 22, 24, 26, 28, 30, 32, 34, 36, 38, 40, 42, 44, 46, 48, 50, 52, 55, 57, 59, 64, 65, 66, 67, 68, 69, 70, 71, 72, 73, 74, 75, 76, 77, 78, 79, 80, 81, 82, 83, 84, 85, 86, 87, 88, 89, 90, 91, 92, 93, 94, 95, 96, 97, 98, 99, 100, 101, 131, 132, 133, 134, 135, 136, 137, 138, 139, 140, 141, 142, 143, 144, 145, 146, 147, 148, 149, 150, 151, 152, 153, 154, 155, 156, 157, 158, 159], [0.2614, 0.2614, 0.2614, 0.2614, 0.2614, 0.2614, 0.2614, 0.2614, 0.2614, 0.2614, 0.2614, 0.2614, 0.2614, 0.2614, 0.2614, 0.2614, 0.2614, 0.2614, 0.2614, 0.2614, 0.2614, 0.2614, 0.2614, 0.2614, 0.2614, 0.2614, 0.2614, 0.2614, 0.2614, 0.2614, 0.2614, 1.0, 1.0, 1.0, 1.0, 1.0, 1.0, 1.0, 0.2614, 1.0, 1.0, 1.0, 1.0, 1.0, 1.0, 1.0, 1.0, 1.0, 1.0, 1.0, 1.0, 1.0, 1.0, 1.0, 1.0, 1.0, 1.0, 1.0, 1.0, 1.0, 1.0, 1.0, 1.0, 1.0, 1.0, 1.0, 1.0, 1.0, 1.0, 1.0, 1.0, 1.0, 1.0, 1.0, 1.0, 1.0, 1.0, 1.0, 1.0, 1.0, 1.0, 1.0, 1.0, 1.0, 1.0, 1.0, 1.0, 1.0, 1.0, 1.0, 1.0, 1.0, 1.0, 1.0, 1.0, 1.0]): _vg.add([_i], _w, 'REPLACE')
_m = ob_cylinder.modifiers.new('Armature', 'ARMATURE')
_m.object = ob_armature

# ---- collection membership
scene.collection.objects.link(ob_z_up)
scene.collection.objects.link(ob_armature)
scene.collection.objects.link(ob_cylinder)

# ---- scene / render settings (as saved in the file)
scene.frame_start = 1; scene.frame_end = 50; scene.frame_set(1)
scene.render.engine = 'BLENDER_EEVEE_NEXT'
scene.cycles.sampling_pattern = 'TABULATED_SOBOL'
scene.view_settings.view_transform = 'Filmic'
bpy.context.view_layer.update()

# ---- added for rendering (the .blend has no active camera and no usable light): camera, sun
cam_auto = bpy.data.cameras.new('AutoCamera')
cam_auto.lens = 50.0
cam_auto.sensor_width = 36.0
cam_auto.clip_end = 1000.0
ob_auto_camera = bpy.data.objects.new('AutoCamera', cam_auto)
scene.collection.objects.link(ob_auto_camera)
ob_auto_camera.location = (8.86119, -10.6334, 7.08895)
ob_auto_camera.rotation_euler = (1.09748, -7.21219e-08, 0.694738)
scene.camera = ob_auto_camera
light_auto_sun = bpy.data.lights.new('AutoSun', 'SUN')
light_auto_sun.energy = 3.0
light_auto_sun.angle = 0.0523599
ob_auto_sun = bpy.data.objects.new('AutoSun', light_auto_sun)
scene.collection.objects.link(ob_auto_sun)
ob_auto_sun.rotation_euler = (0.872665, 0.174533, 0.523599)
bpy.context.view_layer.update()
